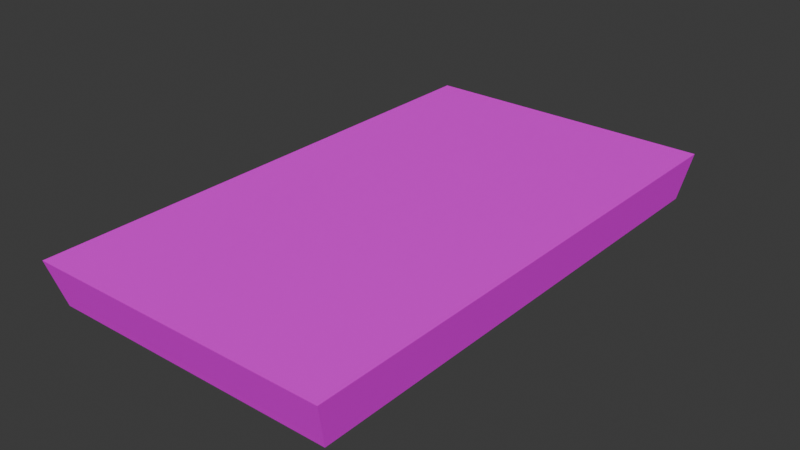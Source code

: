 # Source: MobilePhone01.blend  (saved by Blender 4.1.23; exported with 4.5.12 LTS)
import bpy
from mathutils import Matrix  # noqa: F401  (used for matrix-valued properties, if any)

bpy.ops.wm.read_factory_settings(use_empty=True)
scene = bpy.context.scene
scene.name = 'Scene'

# ---- collections
col_collection = bpy.data.collections.new('Collection'); scene.collection.children.link(col_collection)

# ---- images (referenced by path relative to the original .blend; pixels are not part of the script)
import os
ASSET_DIR = os.environ.get("B2B_ASSET_DIR", "")  # directory of the original .blend (textures are referenced by path, not embedded)
HERE = os.path.dirname(os.path.abspath(__file__))  # packed textures are extracted next to this script under _unpacked/

def load_image(name, relpath, width, height, colorspace="sRGB"):
    """Load a texture the original file referenced (path relative to the .blend, or extracted next to this script)."""
    p = next((c for c in (os.path.join(HERE, relpath), os.path.join(ASSET_DIR, relpath)) if relpath and os.path.exists(c)), "")
    if p:
        img = bpy.data.images.load(p, check_existing=True)
        img.name = name
    else:  # same state as the original file: an image datablock whose file is absent (Cycles renders it pink)
        img = bpy.data.images.new(name, width, height)
        img.source = "FILE"
        img.filepath = "//" + (relpath or name)
    img.colorspace_settings.name = colorspace
    return img
img_mobilephone01_a_png = load_image('MobilePhone01_a.png', 'MobilePhone01_a.png', 1024, 1024, 'sRGB')

# ---- materials (node trees are filled in below, after node groups)
mat_material = bpy.data.materials.new('Material')
mat_material.alpha_threshold = 0.0
mat_material.use_transparent_shadow = False
mat_material.roughness = 0.5
mat_material.line_color = (0.0, 0.0, 0.0, 1.0)

# ---- material node trees
mat_material.use_nodes = True; mat_material.node_tree.nodes.clear()
_N = mat_material.node_tree.nodes; _L = mat_material.node_tree.links
n0 = _N.new('ShaderNodeOutputMaterial'); n0.name = 'Material Output'; n0.location = (300, 300)
n1 = _N.new('ShaderNodeBsdfPrincipled'); n1.name = 'Principled BSDF'; n1.location = (10, 300)
n1.inputs[3].default_value = 1.45
n1.inputs[13].default_value = 0.05
n2 = _N.new('ShaderNodeTexImage'); n2.name = 'Image Texture'; n2.location = (-280, 280)
n2.image = img_mobilephone01_a_png
n2.interpolation = 'Closest'
_L.new(n1.outputs[0], n0.inputs[0])
_L.new(n2.outputs[0], n1.inputs[0])
n0.is_active_output = True

# ---- world
world_world = bpy.data.worlds.new('World'); scene.world = world_world
world_world.use_nodes = True; world_world.node_tree.nodes.clear()
_N = world_world.node_tree.nodes; _L = world_world.node_tree.links
n0 = _N.new('ShaderNodeOutputWorld'); n0.name = 'World Output'; n0.location = (300, 300)
n1 = _N.new('ShaderNodeBackground'); n1.name = 'Background'; n1.location = (10, 300)
n1.inputs[0].default_value = (0.05088, 0.05088, 0.05088, 1.0)
_L.new(n1.outputs[0], n0.inputs[0])
n0.is_active_output = True
world_world.color = (0.05088, 0.05088, 0.05088)
world_world.use_sun_shadow = False
world_world.sun_shadow_jitter_overblur = 0.0

# ---- meshes
me_cube_001 = bpy.data.meshes.new('Cube.001')
me_cube_001.from_pydata([(-0.095, -0.1663, -2.794e-09), (-0.1, -0.175, 0.03), (-0.095, 0.1663, -2.794e-09), (-0.1, 0.175, 0.03), (0.095, -0.1663, -2.794e-09), (0.1, -0.175, 0.03), (0.095, 0.1663, -2.794e-09), (0.1, 0.175, 0.03)], [], [(0, 1, 3, 2), (2, 3, 7, 6), (6, 7, 5, 4), (4, 5, 1, 0), (2, 6, 4, 0), (7, 3, 1, 5)])
_uv = me_cube_001.uv_layers.new(name='UVMap')
_uv.uv.foreach_set('vector', [1.0, 1.0, 0.9079, 1.0, 0.9079, 0.1111, 1.0, 0.1111, 0.4474, 0.0, 0.4474, 0.1111, 0.0, 0.1111, 0.0, 0.0, 0.9079, 0.1111, 1.0, 0.1111, 1.0, 1.0, 0.9079, 1.0, 0.8947, 0.0, 0.8947, 0.1111, 0.4474, 0.1111, 0.4474, 0.0, 0.4474, 0.1111, 0.8947, 0.1111, 0.8947, 1.0, 0.4474, 1.0, 0.0, 0.1111, 0.4474, 0.1111, 0.4474, 1.0, 7.356e-05, 0.9999])
me_cube_001.materials.append(mat_material)
me_cube_001.update()

# ---- objects
ob_mobilephone01 = bpy.data.objects.new('MobilePhone01', me_cube_001)

# ---- transforms, parenting, visibility, modifiers, constraints
ob_mobilephone01.location = (0.0, 0.0, 0.0)

# ---- collection membership
col_collection.objects.link(ob_mobilephone01)

# ---- scene / render settings (as saved in the file)
scene.frame_start = 1; scene.frame_end = 250; scene.frame_set(1)
scene.render.engine = 'BLENDER_EEVEE_NEXT'
scene.cycles.sampling_pattern = 'TABULATED_SOBOL'
scene.eevee.ray_tracing_options.trace_max_roughness = 0.0
bpy.context.view_layer.update()

# ---- added for rendering (the .blend has no active camera and no usable light): camera, sun
cam_auto = bpy.data.cameras.new('AutoCamera')
cam_auto.lens = 50.0
cam_auto.sensor_width = 36.0
cam_auto.clip_end = 1000.0
ob_auto_camera = bpy.data.objects.new('AutoCamera', cam_auto)
scene.collection.objects.link(ob_auto_camera)
ob_auto_camera.location = (0.374001, -0.448802, 0.314201)
ob_auto_camera.rotation_euler = (1.09748, -7.21219e-08, 0.694738)
scene.camera = ob_auto_camera
light_auto_sun = bpy.data.lights.new('AutoSun', 'SUN')
light_auto_sun.energy = 3.0
light_auto_sun.angle = 0.0523599
ob_auto_sun = bpy.data.objects.new('AutoSun', light_auto_sun)
scene.collection.objects.link(ob_auto_sun)
ob_auto_sun.rotation_euler = (0.872665, 0.174533, 0.523599)
bpy.context.view_layer.update()

